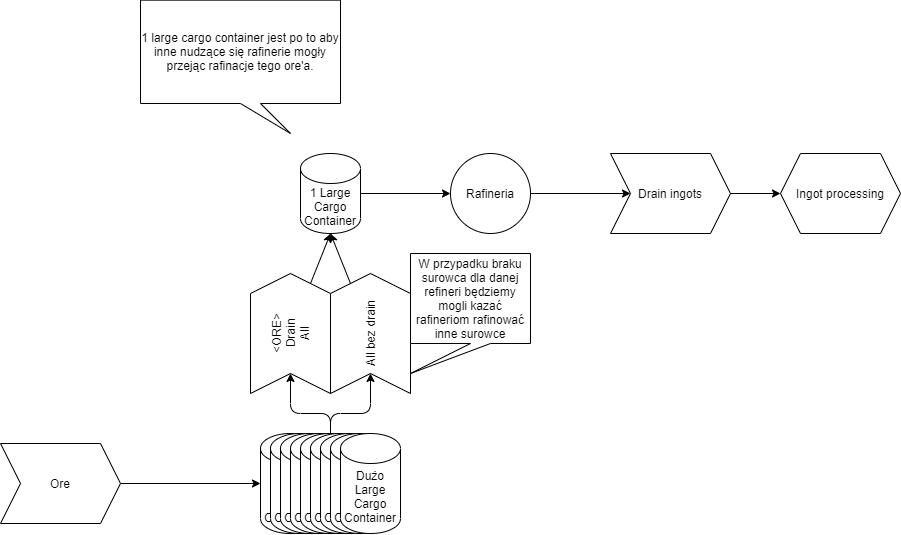

The diagram above was exported from draw.io. Its source (the exported page's mxGraphModel, read from the mxfile embedded in the PNG):
<mxGraphModel dx="734" dy="1507" grid="1" gridSize="10" guides="1" tooltips="1" connect="1" arrows="1" fold="1" page="1" pageScale="1" pageWidth="850" pageHeight="1100" math="0" shadow="0">
  <root>
    <mxCell id="0" />
    <mxCell id="1" parent="0" />
    <mxCell id="3" style="edgeStyle=none;html=1;entryX=0;entryY=0.5;entryDx=0;entryDy=0;entryPerimeter=0;" edge="1" parent="1" source="2" target="15">
      <mxGeometry relative="1" as="geometry">
        <mxPoint x="180" y="400" as="targetPoint" />
      </mxGeometry>
    </mxCell>
    <mxCell id="2" value="Ore" style="shape=step;perimeter=stepPerimeter;whiteSpace=wrap;html=1;fixedSize=1;" vertex="1" parent="1">
      <mxGeometry y="370" width="120" height="80" as="geometry" />
    </mxCell>
    <mxCell id="13" style="edgeStyle=none;html=1;entryX=0.5;entryY=1;entryDx=0;entryDy=0;entryPerimeter=0;" edge="1" parent="1" source="6" target="11">
      <mxGeometry relative="1" as="geometry" />
    </mxCell>
    <mxCell id="6" value="&amp;lt;ORE&amp;gt;&lt;br&gt;Drain&lt;br&gt;All" style="shape=step;perimeter=stepPerimeter;whiteSpace=wrap;html=1;fixedSize=1;rotation=-90;labelPosition=center;verticalLabelPosition=middle;align=center;verticalAlign=middle;" vertex="1" parent="1">
      <mxGeometry x="230" y="220" width="120" height="80" as="geometry" />
    </mxCell>
    <mxCell id="14" style="edgeStyle=none;html=1;entryX=0.5;entryY=1;entryDx=0;entryDy=0;entryPerimeter=0;" edge="1" parent="1" source="7" target="11">
      <mxGeometry relative="1" as="geometry" />
    </mxCell>
    <mxCell id="7" value="All bez drain" style="shape=step;perimeter=stepPerimeter;whiteSpace=wrap;html=1;fixedSize=1;rotation=-90;" vertex="1" parent="1">
      <mxGeometry x="310" y="220" width="120" height="80" as="geometry" />
    </mxCell>
    <mxCell id="10" value="W przypadku braku surowca dla danej refineri będziemy mogli kazać rafineriom rafinować inne surowce" style="shape=callout;whiteSpace=wrap;html=1;perimeter=calloutPerimeter;position2=0;" vertex="1" parent="1">
      <mxGeometry x="410" y="180" width="120" height="120" as="geometry" />
    </mxCell>
    <mxCell id="36" style="edgeStyle=none;html=1;" edge="1" parent="1" source="11" target="35">
      <mxGeometry relative="1" as="geometry" />
    </mxCell>
    <mxCell id="11" value="1 Large Cargo Container" style="shape=cylinder3;whiteSpace=wrap;html=1;boundedLbl=1;backgroundOutline=1;size=15;" vertex="1" parent="1">
      <mxGeometry x="300" y="80" width="60" height="80" as="geometry" />
    </mxCell>
    <mxCell id="15" value="Dużo Large&lt;br&gt;Cargo&lt;br&gt;Container" style="shape=cylinder3;whiteSpace=wrap;html=1;boundedLbl=1;backgroundOutline=1;size=15;" vertex="1" parent="1">
      <mxGeometry x="260" y="360" width="60" height="100" as="geometry" />
    </mxCell>
    <mxCell id="16" value="Dużo Large&lt;br&gt;Cargo&lt;br&gt;Container" style="shape=cylinder3;whiteSpace=wrap;html=1;boundedLbl=1;backgroundOutline=1;size=15;" vertex="1" parent="1">
      <mxGeometry x="270" y="360" width="60" height="100" as="geometry" />
    </mxCell>
    <mxCell id="17" value="Dużo Large&lt;br&gt;Cargo&lt;br&gt;Container" style="shape=cylinder3;whiteSpace=wrap;html=1;boundedLbl=1;backgroundOutline=1;size=15;" vertex="1" parent="1">
      <mxGeometry x="280" y="360" width="60" height="100" as="geometry" />
    </mxCell>
    <mxCell id="18" value="Dużo Large&lt;br&gt;Cargo&lt;br&gt;Container" style="shape=cylinder3;whiteSpace=wrap;html=1;boundedLbl=1;backgroundOutline=1;size=15;" vertex="1" parent="1">
      <mxGeometry x="290" y="360" width="60" height="100" as="geometry" />
    </mxCell>
    <mxCell id="24" style="edgeStyle=none;html=1;entryX=0;entryY=0.5;entryDx=0;entryDy=0;" edge="1" parent="1" source="19" target="6">
      <mxGeometry relative="1" as="geometry">
        <Array as="points">
          <mxPoint x="330" y="340" />
          <mxPoint x="290" y="340" />
        </Array>
      </mxGeometry>
    </mxCell>
    <mxCell id="25" style="edgeStyle=none;html=1;entryX=0;entryY=0.5;entryDx=0;entryDy=0;" edge="1" parent="1" source="19" target="7">
      <mxGeometry relative="1" as="geometry">
        <Array as="points">
          <mxPoint x="330" y="340" />
          <mxPoint x="370" y="340" />
        </Array>
      </mxGeometry>
    </mxCell>
    <mxCell id="19" value="Dużo Large&lt;br&gt;Cargo&lt;br&gt;Container" style="shape=cylinder3;whiteSpace=wrap;html=1;boundedLbl=1;backgroundOutline=1;size=15;" vertex="1" parent="1">
      <mxGeometry x="300" y="360" width="60" height="100" as="geometry" />
    </mxCell>
    <mxCell id="20" value="Dużo Large&lt;br&gt;Cargo&lt;br&gt;Container" style="shape=cylinder3;whiteSpace=wrap;html=1;boundedLbl=1;backgroundOutline=1;size=15;" vertex="1" parent="1">
      <mxGeometry x="310" y="360" width="60" height="100" as="geometry" />
    </mxCell>
    <mxCell id="21" value="Dużo Large&lt;br&gt;Cargo&lt;br&gt;Container" style="shape=cylinder3;whiteSpace=wrap;html=1;boundedLbl=1;backgroundOutline=1;size=15;" vertex="1" parent="1">
      <mxGeometry x="320" y="360" width="60" height="100" as="geometry" />
    </mxCell>
    <mxCell id="22" value="Dużo Large&lt;br&gt;Cargo&lt;br&gt;Container" style="shape=cylinder3;whiteSpace=wrap;html=1;boundedLbl=1;backgroundOutline=1;size=15;" vertex="1" parent="1">
      <mxGeometry x="330" y="360" width="60" height="100" as="geometry" />
    </mxCell>
    <mxCell id="23" value="Dużo Large&lt;br&gt;Cargo&lt;br&gt;Container" style="shape=cylinder3;whiteSpace=wrap;html=1;boundedLbl=1;backgroundOutline=1;size=15;" vertex="1" parent="1">
      <mxGeometry x="340" y="360" width="60" height="100" as="geometry" />
    </mxCell>
    <mxCell id="32" style="edgeStyle=none;html=1;entryX=0;entryY=0.5;entryDx=0;entryDy=0;" edge="1" parent="1" source="28" target="31">
      <mxGeometry relative="1" as="geometry" />
    </mxCell>
    <mxCell id="28" value="Drain ingots" style="shape=step;perimeter=stepPerimeter;whiteSpace=wrap;html=1;fixedSize=1;" vertex="1" parent="1">
      <mxGeometry x="610" y="80" width="120" height="80" as="geometry" />
    </mxCell>
    <mxCell id="31" value="Ingot processing" style="shape=hexagon;perimeter=hexagonPerimeter2;whiteSpace=wrap;html=1;fixedSize=1;" vertex="1" parent="1">
      <mxGeometry x="780" y="80" width="120" height="80" as="geometry" />
    </mxCell>
    <mxCell id="33" value="1 large cargo container jest po to aby inne nudzące się rafinerie mogły przejąc rafinacje tego ore'a." style="shape=callout;whiteSpace=wrap;html=1;perimeter=calloutPerimeter;position2=0.75;" vertex="1" parent="1">
      <mxGeometry x="140" y="-73.33" width="200" height="133.33" as="geometry" />
    </mxCell>
    <mxCell id="37" style="edgeStyle=none;html=1;" edge="1" parent="1" source="35" target="28">
      <mxGeometry relative="1" as="geometry" />
    </mxCell>
    <mxCell id="35" value="Rafineria" style="ellipse;whiteSpace=wrap;html=1;aspect=fixed;" vertex="1" parent="1">
      <mxGeometry x="450" y="80" width="80" height="80" as="geometry" />
    </mxCell>
  </root>
</mxGraphModel>